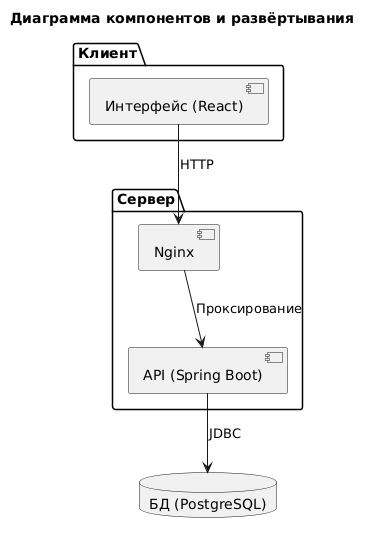

The diagram above was rendered by PlantUML. Its source (embedded in the PNG):
@startuml
title Диаграмма компонентов и развёртывания

package "Клиент" {
  [Интерфейс (React)]
}

package "Сервер" {
  [Nginx]
  [API (Spring Boot)]
}

[Интерфейс (React)] --> [Nginx] : HTTP
[Nginx] --> [API (Spring Boot)] : Проксирование

database "БД (PostgreSQL)" as db
[API (Spring Boot)] --> db : JDBC
@enduml